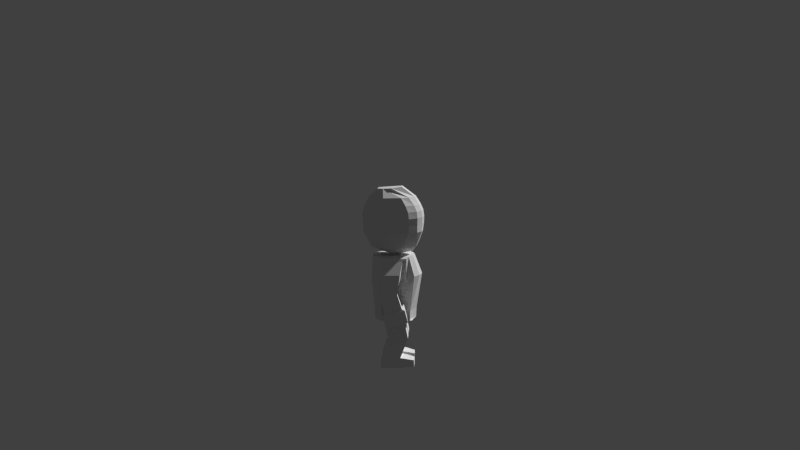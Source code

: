 # Source: Mii.blend  (saved by Blender 2.76.0; exported with 4.5.12 LTS)
import bpy
from mathutils import Matrix  # noqa: F401  (used for matrix-valued properties, if any)

bpy.ops.wm.read_factory_settings(use_empty=True)
scene = bpy.context.scene
scene.name = 'Scene'

# ---- collections
col_collection_1 = bpy.data.collections.new('Collection 1'); scene.collection.children.link(col_collection_1)

# ---- materials (node trees are filled in below, after node groups)
mat_material = bpy.data.materials.new('Material')
mat_material.alpha_threshold = 0.0
mat_material.use_transparent_shadow = False
mat_material.roughness = 0.5
mat_material.line_color = (0.0, 0.0, 0.0, 1.0)

# ---- material node trees

# ---- world
world_world = bpy.data.worlds.new('World'); scene.world = world_world
world_world.color = (0.05088, 0.05088, 0.05088)
world_world.use_sun_shadow = False
world_world.sun_shadow_jitter_overblur = 0.0
world_world.cycles.sampling_method = 'MANUAL'
world_world.cycles.sample_map_resolution = 256

# ---- cameras
cam_camera = bpy.data.cameras.new('Camera')
cam_camera.clip_end = 100.0
cam_camera.lens = 35.0
cam_camera.sensor_width = 32.0
cam_camera.sensor_height = 18.0
cam_camera.ortho_scale = 7.314
cam_camera.dof.focus_distance = 0.0
cam_camera.dof.aperture_fstop = 128.0

# ---- meshes
me_cube = bpy.data.meshes.new('Cube')
me_cube.from_pydata([(0.6414, -0.9, -1.0), (-0.6741, -0.9, -1.0), (0.6998, -0.9, 1.0), (-0.6741, -0.9, 1.0), (0.01178, -0.3, 1.0), (-0.3, -0.3, 1.0), (0.01178, -0.3, 1.1), (-0.3, -0.3, 1.1), (0.143, -0.6369, 1.1), (-0.3631, -0.5762, 1.096), (-0.3775, -0.9265, 1.249), (0.3854, -0.9265, 1.249), (-0.5027, -1.081, 1.438), (0.5302, -1.081, 1.438), (-0.6948, -1.308, 1.747), (0.7394, -1.308, 1.747), (-0.7173, -1.359, 2.19), (0.7618, -1.359, 2.19), (-0.6853, -1.327, 2.391), (0.7298, -1.327, 2.391), (-0.5737, -1.284, 2.581), (0.6348, -1.284, 2.581), (-0.3728, -1.129, 2.82), (0.4477, -1.129, 2.82), (0.4829, -0.5392, 3.079), (0.7566, -0.2862, 3.067), (1.0, -5.96e-08, -1.0), (1.0, -5.364e-07, 1.0), (-0.9257, 1.788e-07, 1.0), (0.3, -2.98e-07, 1.0), (-0.3, -8.941e-08, 1.0), (0.3, -2.98e-07, 1.1), (-0.3, -8.941e-08, 1.1), (0.4745, -5.96e-07, 1.1), (-0.844, 1.192e-07, 1.1), (-1.033, -2.842e-14, 1.249), (1.098, -7.153e-07, 1.249), (-1.168, 1.192e-07, 1.438), (1.253, -7.153e-07, 1.438), (-1.331, -0.0003243, 1.747), (1.473, -0.0003251, 1.747), (-1.398, 1.192e-07, 2.19), (1.5, -7.153e-07, 2.307), (-1.36, 1.192e-07, 2.391), (1.462, -8.345e-07, 2.391), (-1.24, 1.192e-07, 2.581), (1.358, -7.153e-07, 2.581), (-1.025, -2.842e-14, 2.82), (-0.4176, -2.842e-14, 3.119), (0.7186, -5.96e-07, 3.104), (0.6337, -0.9893, 0.1816), (-0.9181, -0.9852, 0.3884), (1.113, -3.413e-07, 0.1816), (-1.26, 2.276e-07, 0.3884), (0.5673, -1.132, 0.9591), (-0.5597, -1.132, 0.9591), (0.5673, -1.132, 0.2226), (-0.5597, -1.132, 0.2226), (0.3982, -1.238, 0.8779), (-0.3907, -1.238, 0.8779), (0.3982, -1.009, 0.234), (-0.3907, -1.009, 0.234), (0.5107, -1.768, 0.5215), (-0.2782, -1.768, 0.5215), (0.5107, -1.147, 0.2429), (-0.2782, -1.147, 0.2429), (0.6063, -2.099, -0.1456), (-0.1634, -2.058, -0.03328), (0.64, -1.379, -0.1581), (-0.1297, -1.338, -0.04577), (0.4034, -2.04, -0.6205), (-0.3258, -1.292, -0.4889), (0.4342, -1.32, -0.6325), (-0.3566, -2.012, -0.4769), (-0.422, -1.198, -0.4294), (0.5659, -1.235, -0.616), (-0.495, -2.106, -0.5112), (0.4929, -2.143, -0.6978), (-0.5512, -1.152, -0.8028), (0.4367, -1.188, -0.9894), (-0.6242, -2.06, -0.8845), (0.3637, -2.096, -1.071), (0.5968, -0.8859, -1.0), (-0.7741, -0.8893, -1.0), (-0.9509, 2.98e-07, -1.0), (0.4885, -0.8979, -1.035), (-0.4289, -0.8979, -1.035), (0.4885, -0.06278, -1.035), (-0.4289, -0.06278, -1.035), (0.3395, -1.009, -1.56), (-0.5779, -1.009, -1.56), (0.3395, -0.1286, -1.56), (-0.5779, -0.1286, -1.56), (0.706, -0.9981, -2.249), (-0.2108, -1.04, -2.169), (0.6774, -0.1187, -2.249), (-0.2393, -0.1606, -2.169), (0.706, -0.9981, -2.488), (-0.2108, -1.04, -2.488), (0.6774, -0.1187, -2.488), (-0.2393, -0.1606, -2.488), (-0.8363, -0.914, -2.262), (-0.8572, -0.2716, -2.262), (-0.8363, -0.914, -2.475), (-0.8572, -0.2716, -2.475), (-0.4584, -1.019, -2.458), (-0.4584, -1.019, -2.197), (-0.4849, -0.2037, -2.197), (-0.4849, -0.2037, -2.458), (-0.7911, -0.09178, 1.1), (-0.9698, -0.2529, 1.249), (-1.095, -0.3848, 1.438), (-1.287, -0.5071, 1.747), (-1.31, -0.5476, 2.19), (-1.278, -0.5304, 2.391), (-1.166, -0.5069, 2.581), (-0.3866, -0.3768, 3.123), (-0.584, -0.328, 1.1), (-0.7626, -0.6038, 1.249), (-0.8879, -0.7452, 1.438), (-1.08, -0.9583, 1.747), (-1.102, -1.003, 2.19), (-1.07, -0.9797, 2.391), (-0.9589, -0.9475, 2.581), (-0.7175, -0.88, 2.82), (0.09283, -0.6515, 3.093), (-0.3978, 2.879e-08, 1.1), (1.0, -1.325e-07, -0.6941), (-0.9808, 2.798e-07, -0.6941), (0.6414, -0.9, -0.6941), (-0.7039, -0.9, -0.6941), (0.95, -0.45, -1.0), (1.027, -0.45, 1.0), (0.3, -0.15, 1.0), (0.3, -0.15, 1.1), (0.5312, -0.04715, 1.1), (0.9213, -0.3103, 1.249), (1.066, -0.4403, 1.438), (1.275, -0.64, 1.747), (1.298, -0.6796, 2.19), (1.266, -0.6636, 2.391), (1.171, -0.6418, 2.581), (0.9835, -0.521, 2.82), (-0.8021, -0.45, -1.0), (-0.841, -0.45, 1.0), (-0.3, -0.15, 1.0), (-0.3, -0.15, 1.1), (0.9444, -0.5393, 0.1816), (-1.153, -0.5352, 0.3884), (0.9277, -0.443, -1.0), (-0.8521, -0.4446, -1.0), (0.4885, -0.4803, -1.035), (-0.4289, -0.4803, -1.035), (0.3395, -0.5686, -1.56), (-0.5779, -0.5686, -1.56), (0.6917, -0.5584, -2.249), (-0.2251, -0.6003, -2.169), (0.6917, -0.5584, -2.488), (-0.2251, -0.6003, -2.488), (-0.8468, -0.5928, -2.262), (-0.8468, -0.5928, -2.475), (-0.4717, -0.6115, -2.458), (-0.4717, -0.6115, -2.197), (0.95, -0.45, -0.6941), (-0.8319, -0.45, -0.6941), (1.157, -7.153e-07, 2.82), (-0.9651, -0.4175, 2.82), (-0.7037, -1.329, 1.97), (0.7483, -1.329, 1.97), (-1.382, -0.0001952, 1.97), (1.484, -0.000196, 1.97), (-1.296, -0.5232, 1.97), (-1.089, -0.9762, 1.97), (1.284, -0.6557, 1.97), (0.6414, 0.9, -1.0), (-0.6741, 0.9, -1.0), (0.6998, 0.9, 1.0), (-0.6741, 0.9, 1.0), (0.01178, 0.3, 1.0), (-0.3, 0.3, 1.0), (0.01178, 0.3, 1.1), (-0.3, 0.3, 1.1), (0.143, 0.6369, 1.1), (-0.3631, 0.5762, 1.096), (-0.3775, 0.9265, 1.249), (0.3854, 0.9265, 1.249), (-0.5027, 1.081, 1.438), (0.5302, 1.081, 1.438), (-0.6948, 1.308, 1.747), (0.7394, 1.308, 1.747), (-0.7173, 1.359, 2.19), (0.7618, 1.359, 2.19), (-0.6853, 1.327, 2.391), (0.7298, 1.327, 2.391), (-0.5737, 1.284, 2.581), (0.6348, 1.284, 2.581), (-0.3728, 1.129, 2.82), (0.4477, 1.129, 2.82), (0.4829, 0.5392, 3.079), (0.7566, 0.2862, 3.067), (1.0, 5.96e-08, -1.0), (1.0, 5.364e-07, 1.0), (-0.9257, -1.788e-07, 1.0), (0.3, 2.98e-07, 1.0), (-0.3, 8.941e-08, 1.0), (0.3, 2.98e-07, 1.1), (-0.3, 8.941e-08, 1.1), (0.4745, 5.96e-07, 1.1), (-0.844, -1.192e-07, 1.1), (-1.033, 2.842e-14, 1.249), (1.098, 7.153e-07, 1.249), (-1.168, -1.192e-07, 1.438), (1.253, 7.153e-07, 1.438), (-1.331, 0.0003243, 1.747), (1.473, 0.0003251, 1.747), (-1.398, -1.192e-07, 2.19), (1.5, 7.153e-07, 2.307), (-1.36, -1.192e-07, 2.391), (1.462, 8.345e-07, 2.391), (-1.24, -1.192e-07, 2.581), (1.358, 7.153e-07, 2.581), (-1.025, 2.842e-14, 2.82), (-0.4176, 2.842e-14, 3.119), (0.7186, 5.96e-07, 3.104), (0.6337, 0.9893, 0.1816), (-0.9181, 0.9852, 0.3884), (1.113, 3.413e-07, 0.1816), (-1.26, -2.276e-07, 0.3884), (0.5673, 1.132, 0.9591), (-0.5597, 1.132, 0.9591), (0.5673, 1.132, 0.2226), (-0.5597, 1.132, 0.2226), (0.3982, 1.238, 0.8779), (-0.3907, 1.238, 0.8779), (0.3982, 1.009, 0.234), (-0.3907, 1.009, 0.234), (0.5107, 1.768, 0.5215), (-0.2782, 1.768, 0.5215), (0.5107, 1.147, 0.2429), (-0.2782, 1.147, 0.2429), (0.6063, 2.099, -0.1456), (-0.1634, 2.058, -0.03328), (0.64, 1.379, -0.1581), (-0.1297, 1.338, -0.04577), (0.4034, 2.04, -0.6205), (-0.3258, 1.292, -0.4889), (0.4342, 1.32, -0.6325), (-0.3566, 2.012, -0.4769), (-0.422, 1.198, -0.4294), (0.5659, 1.235, -0.616), (-0.495, 2.106, -0.5112), (0.4929, 2.143, -0.6978), (-0.5512, 1.152, -0.8028), (0.4367, 1.188, -0.9894), (-0.6242, 2.06, -0.8845), (0.3637, 2.096, -1.071), (0.5968, 0.8859, -1.0), (-0.7741, 0.8893, -1.0), (-0.9509, -2.98e-07, -1.0), (0.4885, 0.8979, -1.035), (-0.4289, 0.8979, -1.035), (0.4885, 0.06278, -1.035), (-0.4289, 0.06278, -1.035), (0.3395, 1.009, -1.56), (-0.5779, 1.009, -1.56), (0.3395, 0.1286, -1.56), (-0.5779, 0.1286, -1.56), (0.706, 0.9981, -2.249), (-0.2108, 1.04, -2.169), (0.6774, 0.1187, -2.249), (-0.2393, 0.1606, -2.169), (0.706, 0.9981, -2.488), (-0.2108, 1.04, -2.488), (0.6774, 0.1187, -2.488), (-0.2393, 0.1606, -2.488), (-0.8363, 0.914, -2.262), (-0.8572, 0.2716, -2.262), (-0.8363, 0.914, -2.475), (-0.8572, 0.2716, -2.475), (-0.4584, 1.019, -2.458), (-0.4584, 1.019, -2.197), (-0.4849, 0.2037, -2.197), (-0.4849, 0.2037, -2.458), (-0.7911, 0.09178, 1.1), (-0.9698, 0.2529, 1.249), (-1.095, 0.3848, 1.438), (-1.287, 0.5071, 1.747), (-1.31, 0.5476, 2.19), (-1.278, 0.5304, 2.391), (-1.166, 0.5069, 2.581), (-0.3866, 0.3768, 3.123), (-0.584, 0.328, 1.1), (-0.7626, 0.6038, 1.249), (-0.8879, 0.7452, 1.438), (-1.08, 0.9583, 1.747), (-1.102, 1.003, 2.19), (-1.07, 0.9797, 2.391), (-0.9589, 0.9475, 2.581), (-0.7175, 0.88, 2.82), (0.09283, 0.6515, 3.093), (-0.3978, -2.879e-08, 1.1), (1.0, 1.325e-07, -0.6941), (-0.9808, -2.798e-07, -0.6941), (0.6414, 0.9, -0.6941), (-0.7039, 0.9, -0.6941), (0.95, 0.45, -1.0), (1.027, 0.45, 1.0), (0.3, 0.15, 1.0), (0.3, 0.15, 1.1), (0.5312, 0.04715, 1.1), (0.9213, 0.3103, 1.249), (1.066, 0.4403, 1.438), (1.275, 0.64, 1.747), (1.298, 0.6796, 2.19), (1.266, 0.6636, 2.391), (1.171, 0.6418, 2.581), (0.9835, 0.521, 2.82), (-0.8021, 0.45, -1.0), (-0.841, 0.45, 1.0), (-0.3, 0.15, 1.0), (-0.3, 0.15, 1.1), (0.9444, 0.5393, 0.1816), (-1.153, 0.5352, 0.3884), (0.9277, 0.443, -1.0), (-0.8521, 0.4446, -1.0), (0.4885, 0.4803, -1.035), (-0.4289, 0.4803, -1.035), (0.3395, 0.5686, -1.56), (-0.5779, 0.5686, -1.56), (0.6917, 0.5584, -2.249), (-0.2251, 0.6003, -2.169), (0.6917, 0.5584, -2.488), (-0.2251, 0.6003, -2.488), (-0.8468, 0.5928, -2.262), (-0.8468, 0.5928, -2.475), (-0.4717, 0.6115, -2.458), (-0.4717, 0.6115, -2.197), (0.95, 0.45, -0.6941), (-0.8319, 0.45, -0.6941), (1.157, 7.153e-07, 2.82), (-0.9651, 0.4175, 2.82), (-0.7037, 1.329, 1.97), (0.7483, 1.329, 1.97), (-1.382, 0.0001952, 1.97), (1.484, 0.000196, 1.97), (-1.296, 0.5232, 1.97), (-1.089, 0.9762, 1.97), (1.284, 0.6557, 1.97)], [], [(144, 3, 5, 145), (147, 132, 2, 50), (51, 50, 56, 57), (145, 5, 7, 146), (3, 2, 4, 5), (32, 146, 7, 9), (5, 4, 6, 7), (7, 6, 8, 9), (117, 9, 10, 118), (9, 8, 11, 10), (118, 10, 12, 119), (10, 11, 13, 12), (119, 12, 14, 120), (12, 13, 15, 14), (172, 167, 16, 121), (167, 168, 17, 16), (121, 16, 18, 122), (16, 17, 19, 18), (122, 18, 20, 123), (18, 19, 21, 20), (123, 20, 22, 124), (20, 21, 23, 22), (124, 22, 24, 125), (22, 23, 25, 24), (148, 144, 28, 53), (132, 27, 29, 133), (133, 29, 31, 134), (134, 31, 33, 135), (135, 33, 36, 136), (136, 36, 38, 137), (137, 38, 40, 138), (173, 170, 42, 139), (139, 42, 44, 140), (140, 44, 46, 141), (23, 142, 165, 49, 25), (163, 147, 50, 129), (129, 50, 51, 130), (164, 148, 53, 128), (57, 56, 60, 61), (2, 3, 55, 54), (3, 51, 57, 55), (50, 2, 54, 56), (61, 60, 64, 65), (54, 55, 59, 58), (55, 57, 61, 59), (56, 54, 58, 60), (65, 64, 68, 69), (58, 59, 63, 62), (59, 61, 65, 63), (60, 58, 62, 64), (62, 63, 67, 66), (63, 65, 69, 67), (64, 62, 66, 68), (71, 72, 75, 74), (74, 75, 79, 78), (73, 71, 74, 76), (81, 80, 78, 79), (76, 74, 78, 80), (75, 77, 81, 79), (77, 76, 80, 81), (0, 1, 83, 82), (131, 0, 82, 149), (88, 87, 91, 92), (150, 84, 88, 152), (82, 83, 86, 85), (149, 82, 85, 151), (92, 91, 95, 96), (152, 88, 92, 154), (85, 86, 90, 89), (151, 85, 89, 153), (96, 95, 99, 100), (154, 92, 96, 156), (89, 90, 94, 93), (153, 89, 93, 155), (157, 97, 98, 158), (105, 106, 101, 103), (93, 94, 98, 97), (155, 93, 97, 157), (159, 102, 104, 160), (107, 108, 104, 102), (161, 105, 103, 160), (162, 107, 102, 159), (98, 94, 106, 105), (96, 100, 108, 107), (158, 98, 105, 161), (156, 96, 107, 162), (126, 32, 9, 117), (34, 109, 110, 35), (35, 110, 111, 37), (37, 111, 112, 39), (169, 171, 113, 41), (41, 113, 114, 43), (43, 114, 115, 45), (109, 117, 118, 110), (110, 118, 119, 111), (111, 119, 120, 112), (171, 172, 121, 113), (113, 121, 122, 114), (114, 122, 123, 115), (166, 124, 125, 116), (34, 126, 117, 109), (131, 163, 129, 0), (0, 129, 130, 1), (25, 49, 48, 116, 125, 24), (1, 143, 150, 83), (28, 144, 145, 30), (52, 27, 132, 147), (30, 145, 146, 32), (51, 3, 144, 148), (2, 132, 133, 4), (4, 133, 134, 6), (6, 134, 135, 8), (8, 135, 136, 11), (11, 136, 137, 13), (13, 137, 138, 15), (168, 173, 139, 17), (17, 139, 140, 19), (19, 140, 141, 21), (21, 141, 142, 23), (127, 52, 147, 163), (130, 51, 148, 164), (83, 150, 152, 86), (86, 152, 154, 90), (87, 151, 153, 91), (90, 154, 156, 94), (91, 153, 155, 95), (99, 157, 158, 100), (95, 155, 157, 99), (101, 159, 160, 103), (108, 161, 160, 104), (106, 162, 159, 101), (100, 158, 161, 108), (94, 156, 162, 106), (26, 127, 163, 131), (1, 130, 164, 143), (143, 84, 150), (141, 46, 165, 142), (69, 68, 72, 71), (66, 67, 73, 70), (67, 69, 71, 73), (68, 66, 70, 72), (72, 70, 77, 75), (70, 73, 76, 77), (84, 26, 87, 88), (45, 115, 166, 47), (47, 166, 116, 48), (115, 123, 124, 166), (143, 164, 128, 84), (26, 131, 149), (26, 149, 151, 87), (120, 14, 167, 172), (14, 15, 168, 167), (138, 40, 170, 173), (39, 112, 171, 169), (112, 120, 172, 171), (15, 138, 173, 168), (318, 319, 179, 177), (321, 224, 176, 306), (225, 231, 230, 224), (319, 320, 181, 179), (177, 179, 178, 176), (206, 183, 181, 320), (179, 181, 180, 178), (181, 183, 182, 180), (291, 292, 184, 183), (183, 184, 185, 182), (292, 293, 186, 184), (184, 186, 187, 185), (293, 294, 188, 186), (186, 188, 189, 187), (346, 295, 190, 341), (341, 190, 191, 342), (295, 296, 192, 190), (190, 192, 193, 191), (296, 297, 194, 192), (192, 194, 195, 193), (297, 298, 196, 194), (194, 196, 197, 195), (298, 299, 198, 196), (196, 198, 199, 197), (322, 227, 202, 318), (306, 307, 203, 201), (307, 308, 205, 203), (308, 309, 207, 205), (309, 310, 210, 207), (310, 311, 212, 210), (311, 312, 214, 212), (347, 313, 216, 344), (313, 314, 218, 216), (314, 315, 220, 218), (197, 199, 223, 339, 316), (337, 303, 224, 321), (303, 304, 225, 224), (338, 302, 227, 322), (231, 235, 234, 230), (176, 228, 229, 177), (177, 229, 231, 225), (224, 230, 228, 176), (235, 239, 238, 234), (228, 232, 233, 229), (229, 233, 235, 231), (230, 234, 232, 228), (239, 243, 242, 238), (232, 236, 237, 233), (233, 237, 239, 235), (234, 238, 236, 232), (236, 240, 241, 237), (237, 241, 243, 239), (238, 242, 240, 236), (245, 248, 249, 246), (248, 252, 253, 249), (247, 250, 248, 245), (255, 253, 252, 254), (250, 254, 252, 248), (249, 253, 255, 251), (251, 255, 254, 250), (174, 256, 257, 175), (305, 323, 256, 174), (262, 266, 265, 261), (324, 326, 262, 258), (256, 259, 260, 257), (323, 325, 259, 256), (266, 270, 269, 265), (326, 328, 266, 262), (259, 263, 264, 260), (325, 327, 263, 259), (270, 274, 273, 269), (328, 330, 270, 266), (263, 267, 268, 264), (327, 329, 267, 263), (331, 332, 272, 271), (279, 277, 275, 280), (267, 271, 272, 268), (329, 331, 271, 267), (333, 334, 278, 276), (281, 276, 278, 282), (335, 334, 277, 279), (336, 333, 276, 281), (272, 279, 280, 268), (270, 281, 282, 274), (332, 335, 279, 272), (330, 336, 281, 270), (300, 291, 183, 206), (208, 209, 284, 283), (209, 211, 285, 284), (211, 213, 286, 285), (343, 215, 287, 345), (215, 217, 288, 287), (217, 219, 289, 288), (283, 284, 292, 291), (284, 285, 293, 292), (285, 286, 294, 293), (345, 287, 295, 346), (287, 288, 296, 295), (288, 289, 297, 296), (340, 290, 299, 298), (208, 283, 291, 300), (305, 174, 303, 337), (174, 175, 304, 303), (199, 198, 299, 290, 222, 223), (175, 257, 324, 317), (202, 204, 319, 318), (226, 321, 306, 201), (204, 206, 320, 319), (225, 322, 318, 177), (176, 178, 307, 306), (178, 180, 308, 307), (180, 182, 309, 308), (182, 185, 310, 309), (185, 187, 311, 310), (187, 189, 312, 311), (342, 191, 313, 347), (191, 193, 314, 313), (193, 195, 315, 314), (195, 197, 316, 315), (301, 337, 321, 226), (304, 338, 322, 225), (257, 260, 326, 324), (260, 264, 328, 326), (261, 265, 327, 325), (264, 268, 330, 328), (265, 269, 329, 327), (273, 274, 332, 331), (269, 273, 331, 329), (275, 277, 334, 333), (282, 278, 334, 335), (280, 275, 333, 336), (274, 282, 335, 332), (268, 280, 336, 330), (200, 305, 337, 301), (175, 317, 338, 304), (317, 324, 258), (315, 316, 339, 220), (243, 245, 246, 242), (240, 244, 247, 241), (241, 247, 245, 243), (242, 246, 244, 240), (246, 249, 251, 244), (244, 251, 250, 247), (258, 262, 261, 200), (219, 221, 340, 289), (221, 222, 290, 340), (289, 340, 298, 297), (317, 258, 302, 338), (200, 323, 305), (200, 261, 325, 323), (294, 346, 341, 188), (188, 341, 342, 189), (312, 347, 344, 214), (213, 343, 345, 286), (286, 345, 346, 294), (189, 342, 347, 312)])
_uv = me_cube.uv_layers.new(name='UVMap')
_uv.uv.foreach_set('vector', [0.3171, 0.3006, 0.3194, 0.3148, 0.3179, 0.2944, 0.3173, 0.2905, 0.3442, 0.2929, 0.3212, 0.2982, 0.323, 0.3092, 0.3461, 0.3042, 0.3492, 0.3085, 0.3461, 0.3042, 0.3459, 0.3084, 0.3475, 0.3113, 0.5564, 0.6474, 0.5566, 0.6438, 0.5574, 0.655, 0.5571, 0.6585, 0.3194, 0.3148, 0.323, 0.3092, 0.3192, 0.2941, 0.3179, 0.2944, 0.7507, 0.5221, 0.7542, 0.5238, 0.7576, 0.5254, 0.769, 0.5442, 0.5566, 0.6438, 0.5957, 0.642, 0.5968, 0.6533, 0.5574, 0.655, 0.7576, 0.5254, 0.7674, 0.5176, 0.7969, 0.5198, 0.769, 0.5442, 0.9121, 0.8145, 0.9133, 0.8148, 0.9123, 0.855, 0.9102, 0.8095, 0.7702, 0.1993, 0.7805, 0.2353, 0.7778, 0.2454, 0.765, 0.198, 0.9102, 0.8095, 0.9123, 0.855, 0.9126, 0.856, 0.9107, 0.8564, 0.765, 0.198, 0.7778, 0.2454, 0.7716, 0.2494, 0.7533, 0.2005, 0.9107, 0.8564, 0.9126, 0.856, 0.9308, 0.8572, 0.9259, 0.8582, 0.7533, 0.2005, 0.7716, 0.2494, 0.7543, 0.2555, 0.7378, 0.1942, 0.9255, 0.8762, 0.9305, 0.8763, 0.9303, 0.8999, 0.9252, 0.8998, 0.7339, 0.1949, 0.7487, 0.257, 0.7431, 0.2584, 0.7301, 0.1956, 0.9252, 0.8998, 0.9303, 0.8999, 0.9293, 0.9085, 0.9244, 0.9084, 0.7301, 0.1956, 0.7431, 0.2584, 0.7336, 0.2592, 0.7076, 0.2053, 0.7315, 0.2558, 0.7378, 0.2656, 0.7295, 0.2687, 0.7229, 0.2599, 0.7378, 0.2656, 0.7398, 0.2594, 0.7328, 0.263, 0.7295, 0.2687, 0.7229, 0.2599, 0.7295, 0.2687, 0.7237, 0.2694, 0.7171, 0.2615, 0.7295, 0.2687, 0.7328, 0.263, 0.7268, 0.2652, 0.7237, 0.2694, 0.7171, 0.2615, 0.7237, 0.2694, 0.7125, 0.2581, 0.7103, 0.2611, 0.7237, 0.2694, 0.7268, 0.2652, 0.7115, 0.2529, 0.7125, 0.2581, 0.3467, 0.2938, 0.3171, 0.3006, 0.3148, 0.2863, 0.3442, 0.279, 0.3212, 0.2982, 0.3194, 0.2871, 0.318, 0.2869, 0.3186, 0.2905, 0.5947, 0.6457, 0.5937, 0.6494, 0.5948, 0.6604, 0.5958, 0.6569, 0.764, 0.516, 0.7606, 0.5144, 0.7726, 0.5051, 0.7847, 0.5124, 0.7751, 0.212, 0.7675, 0.1993, 0.7626, 0.2034, 0.7695, 0.217, 0.7695, 0.217, 0.7626, 0.2034, 0.757, 0.2076, 0.7639, 0.2215, 0.7639, 0.2215, 0.757, 0.2076, 0.745, 0.2161, 0.7518, 0.2305, 0.7496, 0.2322, 0.7428, 0.2176, 0.7407, 0.219, 0.7474, 0.2338, 0.7474, 0.2338, 0.7407, 0.219, 0.7271, 0.2277, 0.7334, 0.2426, 0.7334, 0.2426, 0.7271, 0.2277, 0.721, 0.2313, 0.7271, 0.2461, 0.7268, 0.2652, 0.7218, 0.2484, 0.7159, 0.2338, 0.7062, 0.2384, 0.7115, 0.2529, 0.3703, 0.2868, 0.3442, 0.2929, 0.3461, 0.3042, 0.3724, 0.2986, 0.3724, 0.2986, 0.3461, 0.3042, 0.3492, 0.3085, 0.3838, 0.3013, 0.3811, 0.2859, 0.3467, 0.2938, 0.3442, 0.279, 0.3784, 0.2705, 0.3475, 0.3113, 0.3459, 0.3084, 0.346, 0.3101, 0.3471, 0.3123, 0.323, 0.3092, 0.3194, 0.3148, 0.3223, 0.3166, 0.324, 0.313, 0.3194, 0.3148, 0.3492, 0.3085, 0.3475, 0.3113, 0.3223, 0.3166, 0.3461, 0.3042, 0.323, 0.3092, 0.324, 0.313, 0.3459, 0.3084, 0.3471, 0.3123, 0.346, 0.3101, 0.3463, 0.3136, 0.3474, 0.3161, 0.324, 0.313, 0.3223, 0.3166, 0.3264, 0.3228, 0.3273, 0.3197, 0.3223, 0.3166, 0.3475, 0.3113, 0.3471, 0.3123, 0.3264, 0.3228, 0.3459, 0.3084, 0.324, 0.313, 0.3273, 0.3197, 0.346, 0.3101, 0.3474, 0.3161, 0.3463, 0.3136, 0.3604, 0.3185, 0.3631, 0.3216, 0.3273, 0.3197, 0.3264, 0.3228, 0.3406, 0.3348, 0.3402, 0.3305, 0.3264, 0.3228, 0.3471, 0.3123, 0.3474, 0.3161, 0.3406, 0.3348, 0.346, 0.3101, 0.3273, 0.3197, 0.3402, 0.3305, 0.3463, 0.3136, 0.3402, 0.3305, 0.3406, 0.3348, 0.3618, 0.3416, 0.3592, 0.3365, 0.3406, 0.3348, 0.3474, 0.3161, 0.3631, 0.3216, 0.3618, 0.3416, 0.3463, 0.3136, 0.3402, 0.3305, 0.3592, 0.3365, 0.3604, 0.3185, 0.3796, 0.3225, 0.3765, 0.319, 0.3749, 0.3161, 0.3787, 0.3204, 0.3787, 0.3204, 0.3749, 0.3161, 0.3882, 0.3162, 0.394, 0.3206, 0.3782, 0.343, 0.3796, 0.3225, 0.3787, 0.3204, 0.3808, 0.3471, 0.39, 0.34, 0.3961, 0.3479, 0.394, 0.3206, 0.3882, 0.3162, 0.3808, 0.3471, 0.3787, 0.3204, 0.394, 0.3206, 0.3961, 0.3479, 0.3749, 0.3161, 0.3767, 0.3395, 0.39, 0.34, 0.3882, 0.3162, 0.3767, 0.3395, 0.3808, 0.3471, 0.3961, 0.3479, 0.39, 0.34, 0.1703, 0.9342, 0.1723, 0.9327, 0.1723, 0.9327, 0.1703, 0.9342, 0.1638, 0.9342, 0.1703, 0.9342, 0.1703, 0.9342, 0.1638, 0.9342, 0.1585, 0.932, 0.1588, 0.933, 0.1587, 0.9195, 0.1584, 0.9169, 0.1643, 0.9326, 0.1563, 0.9326, 0.1585, 0.932, 0.1652, 0.9321, 0.1703, 0.9342, 0.1723, 0.9327, 0.1719, 0.9321, 0.1708, 0.9331, 0.1638, 0.9342, 0.1703, 0.9342, 0.1708, 0.9331, 0.1648, 0.933, 0.1584, 0.9169, 0.1587, 0.9195, 0.1581, 0.9105, 0.1584, 0.9092, 0.1652, 0.9321, 0.1585, 0.932, 0.1584, 0.9169, 0.1652, 0.917, 0.1708, 0.9331, 0.1719, 0.9321, 0.172, 0.9172, 0.1709, 0.9197, 0.1648, 0.933, 0.1708, 0.9331, 0.1709, 0.9197, 0.1648, 0.9196, 0.1584, 0.9092, 0.1581, 0.9105, 0.1581, 0.9044, 0.1583, 0.9, 0.1652, 0.917, 0.1584, 0.9169, 0.1584, 0.9092, 0.1651, 0.9094, 0.1709, 0.9197, 0.172, 0.9172, 0.1719, 0.9096, 0.1702, 0.9109, 0.1648, 0.9196, 0.1709, 0.9197, 0.1702, 0.9109, 0.1641, 0.9107, 0.1641, 0.9046, 0.1702, 0.9049, 0.1719, 0.9006, 0.1651, 0.9003, 0.1724, 0.8993, 0.1724, 0.9087, 0.1714, 0.9044, 0.1714, 0.897, 0.1702, 0.9109, 0.1719, 0.9096, 0.1719, 0.9006, 0.1702, 0.9049, 0.1641, 0.9107, 0.1702, 0.9109, 0.1702, 0.9049, 0.1641, 0.9046, 0.1653, 0.9042, 0.1593, 0.9039, 0.1592, 0.8964, 0.1653, 0.8967, 0.1585, 0.9082, 0.1584, 0.8987, 0.1592, 0.8964, 0.1593, 0.9039, 0.1654, 0.899, 0.1724, 0.8993, 0.1714, 0.897, 0.1653, 0.8967, 0.1654, 0.9084, 0.1585, 0.9082, 0.1593, 0.9039, 0.1653, 0.9042, 0.1719, 0.9006, 0.1719, 0.9096, 0.1724, 0.9087, 0.1724, 0.8993, 0.1584, 0.9092, 0.1583, 0.9, 0.1584, 0.8987, 0.1585, 0.9082, 0.1651, 0.9003, 0.1719, 0.9006, 0.1724, 0.8993, 0.1654, 0.899, 0.1651, 0.9094, 0.1584, 0.9092, 0.1585, 0.9082, 0.1654, 0.9084, 0.7432, 0.5279, 0.7507, 0.5221, 0.769, 0.5442, 0.7605, 0.541, 0.59, 0.7669, 0.598, 0.7707, 0.6012, 0.7771, 0.5898, 0.7796, 0.8885, 0.8056, 0.9055, 0.8068, 0.9023, 0.844, 0.8892, 0.8536, 0.8892, 0.8536, 0.9023, 0.844, 0.9015, 0.8559, 0.8892, 0.8553, 0.8889, 0.8778, 0.9077, 0.8779, 0.9074, 0.9015, 0.8899, 0.9028, 0.8899, 0.9028, 0.9074, 0.9015, 0.9067, 0.9101, 0.8899, 0.9117, 0.713, 0.2197, 0.7264, 0.2469, 0.7176, 0.2518, 0.7047, 0.2266, 0.598, 0.7707, 0.6046, 0.7719, 0.6063, 0.7786, 0.6012, 0.7771, 0.9055, 0.8068, 0.9102, 0.8095, 0.9107, 0.8564, 0.9023, 0.844, 0.9023, 0.844, 0.9107, 0.8564, 0.9259, 0.8582, 0.9015, 0.8559, 0.9077, 0.8779, 0.9255, 0.8762, 0.9252, 0.8998, 0.9074, 0.9015, 0.9074, 0.9015, 0.9252, 0.8998, 0.9244, 0.9084, 0.9067, 0.9101, 0.7264, 0.2469, 0.7315, 0.2558, 0.7229, 0.2599, 0.7176, 0.2518, 0.7119, 0.2542, 0.7171, 0.2615, 0.7103, 0.2611, 0.702, 0.2549, 0.7373, 0.5325, 0.7432, 0.5279, 0.7605, 0.541, 0.7541, 0.5387, 0.1638, 0.9342, 0.1638, 0.9415, 0.1703, 0.9415, 0.1703, 0.9342, 0.1703, 0.9342, 0.1703, 0.9415, 0.1724, 0.9416, 0.1723, 0.9327, 0.7115, 0.2529, 0.7062, 0.2384, 0.6935, 0.2388, 0.702, 0.2549, 0.7103, 0.2611, 0.7125, 0.2581, 0.1723, 0.9327, 0.1643, 0.9326, 0.1643, 0.9326, 0.1723, 0.9327, 0.3148, 0.2863, 0.3171, 0.3006, 0.3173, 0.2905, 0.3167, 0.2867, 0.3423, 0.2815, 0.3194, 0.2871, 0.3212, 0.2982, 0.3442, 0.2929, 0.5561, 0.651, 0.5564, 0.6474, 0.5571, 0.6585, 0.5568, 0.662, 0.3492, 0.3085, 0.3194, 0.3148, 0.3171, 0.3006, 0.3467, 0.2938, 0.323, 0.3092, 0.3212, 0.2982, 0.3186, 0.2905, 0.3192, 0.2941, 0.5957, 0.642, 0.5947, 0.6457, 0.5958, 0.6569, 0.5968, 0.6533, 0.7674, 0.5176, 0.764, 0.516, 0.7847, 0.5124, 0.7969, 0.5198, 0.7839, 0.2258, 0.7751, 0.212, 0.7695, 0.217, 0.7785, 0.2307, 0.7785, 0.2307, 0.7695, 0.217, 0.7639, 0.2215, 0.7726, 0.236, 0.7726, 0.236, 0.7639, 0.2215, 0.7518, 0.2305, 0.7595, 0.2462, 0.7572, 0.2481, 0.7496, 0.2322, 0.7474, 0.2338, 0.755, 0.25, 0.755, 0.25, 0.7474, 0.2338, 0.7334, 0.2426, 0.7398, 0.2594, 0.7398, 0.2594, 0.7334, 0.2426, 0.7271, 0.2461, 0.7328, 0.263, 0.7328, 0.263, 0.7271, 0.2461, 0.7218, 0.2484, 0.7268, 0.2652, 0.3683, 0.2751, 0.3423, 0.2815, 0.3442, 0.2929, 0.3703, 0.2868, 0.3838, 0.3013, 0.3492, 0.3085, 0.3467, 0.2938, 0.3811, 0.2859, 0.1723, 0.9327, 0.1643, 0.9326, 0.1652, 0.9321, 0.1719, 0.9321, 0.1719, 0.9321, 0.1652, 0.9321, 0.1652, 0.917, 0.172, 0.9172, 0.1588, 0.933, 0.1648, 0.933, 0.1648, 0.9196, 0.1587, 0.9195, 0.172, 0.9172, 0.1652, 0.917, 0.1651, 0.9094, 0.1719, 0.9096, 0.1587, 0.9195, 0.1648, 0.9196, 0.1641, 0.9107, 0.1581, 0.9105, 0.1581, 0.9044, 0.1641, 0.9046, 0.1651, 0.9003, 0.1583, 0.9, 0.1581, 0.9105, 0.1641, 0.9107, 0.1641, 0.9046, 0.1581, 0.9044, 0.1714, 0.9044, 0.1653, 0.9042, 0.1653, 0.8967, 0.1714, 0.897, 0.1584, 0.8987, 0.1654, 0.899, 0.1653, 0.8967, 0.1592, 0.8964, 0.1724, 0.9087, 0.1654, 0.9084, 0.1653, 0.9042, 0.1714, 0.9044, 0.1583, 0.9, 0.1651, 0.9003, 0.1654, 0.899, 0.1584, 0.8987, 0.1719, 0.9096, 0.1651, 0.9094, 0.1654, 0.9084, 0.1724, 0.9087, 0.1572, 0.9342, 0.1573, 0.9415, 0.1638, 0.9415, 0.1638, 0.9342, 0.1723, 0.9327, 0.1724, 0.9416, 0.1643, 0.9416, 0.1643, 0.9326, 0.1643, 0.9326, 0.1563, 0.9326, 0.1643, 0.9326, 0.7271, 0.2461, 0.721, 0.2313, 0.7159, 0.2338, 0.7218, 0.2484, 0.3631, 0.3216, 0.3604, 0.3185, 0.3765, 0.319, 0.3796, 0.3225, 0.3592, 0.3365, 0.3618, 0.3416, 0.3782, 0.343, 0.3753, 0.3374, 0.3618, 0.3416, 0.3631, 0.3216, 0.3796, 0.3225, 0.3782, 0.343, 0.3604, 0.3185, 0.3592, 0.3365, 0.3753, 0.3374, 0.3765, 0.319, 0.3765, 0.319, 0.3753, 0.3374, 0.3767, 0.3395, 0.3749, 0.3161, 0.3753, 0.3374, 0.3782, 0.343, 0.3808, 0.3471, 0.3767, 0.3395, 0.1563, 0.9326, 0.1572, 0.9342, 0.1588, 0.933, 0.1585, 0.932, 0.7047, 0.2266, 0.7176, 0.2518, 0.7119, 0.2542, 0.7, 0.2314, 0.7, 0.2314, 0.7119, 0.2542, 0.702, 0.2549, 0.6935, 0.2388, 0.7176, 0.2518, 0.7229, 0.2599, 0.7171, 0.2615, 0.7119, 0.2542, 0.1643, 0.9326, 0.1643, 0.9416, 0.1563, 0.9416, 0.1563, 0.9326, 0.1572, 0.9342, 0.1638, 0.9342, 0.1638, 0.9342, 0.1572, 0.9342, 0.1638, 0.9342, 0.1648, 0.933, 0.1588, 0.933, 0.9257, 0.8583, 0.9306, 0.8584, 0.9305, 0.8763, 0.9255, 0.8762, 0.7378, 0.1942, 0.7543, 0.2555, 0.7487, 0.257, 0.7339, 0.1949, 0.7518, 0.2305, 0.745, 0.2161, 0.7428, 0.2176, 0.7496, 0.2322, 0.8895, 0.8576, 0.9075, 0.8569, 0.9077, 0.8779, 0.8889, 0.8778, 0.9075, 0.8569, 0.9257, 0.8583, 0.9255, 0.8762, 0.9077, 0.8779, 0.7595, 0.2462, 0.7518, 0.2305, 0.7496, 0.2322, 0.7572, 0.2481, 0.3171, 0.3006, 0.3173, 0.2905, 0.3179, 0.2944, 0.3194, 0.3148, 0.3442, 0.2929, 0.3461, 0.3042, 0.323, 0.3092, 0.3212, 0.2982, 0.3492, 0.3085, 0.3475, 0.3113, 0.3459, 0.3084, 0.3461, 0.3042, 0.5564, 0.6474, 0.5571, 0.6585, 0.5574, 0.655, 0.5566, 0.6438, 0.3194, 0.3148, 0.3179, 0.2944, 0.3192, 0.2941, 0.323, 0.3092, 0.7507, 0.5221, 0.769, 0.5442, 0.7576, 0.5254, 0.7542, 0.5238, 0.5566, 0.6438, 0.5574, 0.655, 0.5968, 0.6533, 0.5957, 0.642, 0.7576, 0.5254, 0.769, 0.5442, 0.7969, 0.5198, 0.7674, 0.5176, 0.9121, 0.8145, 0.9102, 0.8095, 0.9123, 0.855, 0.9133, 0.8148, 0.7702, 0.1993, 0.765, 0.198, 0.7778, 0.2454, 0.7805, 0.2353, 0.9102, 0.8095, 0.9107, 0.8564, 0.9126, 0.856, 0.9123, 0.855, 0.765, 0.198, 0.7533, 0.2005, 0.7716, 0.2494, 0.7778, 0.2454, 0.9107, 0.8564, 0.9259, 0.8582, 0.9308, 0.8572, 0.9126, 0.856, 0.7533, 0.2005, 0.7378, 0.1942, 0.7543, 0.2555, 0.7716, 0.2494, 0.9255, 0.8762, 0.9252, 0.8998, 0.9303, 0.8999, 0.9305, 0.8763, 0.7339, 0.1949, 0.7301, 0.1956, 0.7431, 0.2584, 0.7487, 0.257, 0.9252, 0.8998, 0.9244, 0.9084, 0.9293, 0.9085, 0.9303, 0.8999, 0.7301, 0.1956, 0.7076, 0.2053, 0.7336, 0.2592, 0.7431, 0.2584, 0.7315, 0.2558, 0.7229, 0.2599, 0.7295, 0.2687, 0.7378, 0.2656, 0.7378, 0.2656, 0.7295, 0.2687, 0.7328, 0.263, 0.7398, 0.2594, 0.7229, 0.2599, 0.7171, 0.2615, 0.7237, 0.2694, 0.7295, 0.2687, 0.7295, 0.2687, 0.7237, 0.2694, 0.7268, 0.2652, 0.7328, 0.263, 0.7171, 0.2615, 0.7103, 0.2611, 0.7125, 0.2581, 0.7237, 0.2694, 0.7237, 0.2694, 0.7125, 0.2581, 0.7115, 0.2529, 0.7268, 0.2652, 0.3467, 0.2938, 0.3442, 0.279, 0.3148, 0.2863, 0.3171, 0.3006, 0.3212, 0.2982, 0.3186, 0.2905, 0.318, 0.2869, 0.3194, 0.2871, 0.5947, 0.6457, 0.5958, 0.6569, 0.5948, 0.6604, 0.5937, 0.6494, 0.764, 0.516, 0.7847, 0.5124, 0.7726, 0.5051, 0.7606, 0.5144, 0.7751, 0.212, 0.7695, 0.217, 0.7626, 0.2034, 0.7675, 0.1993, 0.7695, 0.217, 0.7639, 0.2215, 0.757, 0.2076, 0.7626, 0.2034, 0.7639, 0.2215, 0.7518, 0.2305, 0.745, 0.2161, 0.757, 0.2076, 0.7496, 0.2322, 0.7474, 0.2338, 0.7407, 0.219, 0.7428, 0.2176, 0.7474, 0.2338, 0.7334, 0.2426, 0.7271, 0.2277, 0.7407, 0.219, 0.7334, 0.2426, 0.7271, 0.2461, 0.721, 0.2313, 0.7271, 0.2277, 0.7268, 0.2652, 0.7115, 0.2529, 0.7062, 0.2384, 0.7159, 0.2338, 0.7218, 0.2484, 0.3703, 0.2868, 0.3724, 0.2986, 0.3461, 0.3042, 0.3442, 0.2929, 0.3724, 0.2986, 0.3838, 0.3013, 0.3492, 0.3085, 0.3461, 0.3042, 0.3811, 0.2859, 0.3784, 0.2705, 0.3442, 0.279, 0.3467, 0.2938, 0.3475, 0.3113, 0.3471, 0.3123, 0.346, 0.3101, 0.3459, 0.3084, 0.323, 0.3092, 0.324, 0.313, 0.3223, 0.3166, 0.3194, 0.3148, 0.3194, 0.3148, 0.3223, 0.3166, 0.3475, 0.3113, 0.3492, 0.3085, 0.3461, 0.3042, 0.3459, 0.3084, 0.324, 0.313, 0.323, 0.3092, 0.3471, 0.3123, 0.3474, 0.3161, 0.3463, 0.3136, 0.346, 0.3101, 0.324, 0.313, 0.3273, 0.3197, 0.3264, 0.3228, 0.3223, 0.3166, 0.3223, 0.3166, 0.3264, 0.3228, 0.3471, 0.3123, 0.3475, 0.3113, 0.3459, 0.3084, 0.346, 0.3101, 0.3273, 0.3197, 0.324, 0.313, 0.3474, 0.3161, 0.3631, 0.3216, 0.3604, 0.3185, 0.3463, 0.3136, 0.3273, 0.3197, 0.3402, 0.3305, 0.3406, 0.3348, 0.3264, 0.3228, 0.3264, 0.3228, 0.3406, 0.3348, 0.3474, 0.3161, 0.3471, 0.3123, 0.346, 0.3101, 0.3463, 0.3136, 0.3402, 0.3305, 0.3273, 0.3197, 0.3402, 0.3305, 0.3592, 0.3365, 0.3618, 0.3416, 0.3406, 0.3348, 0.3406, 0.3348, 0.3618, 0.3416, 0.3631, 0.3216, 0.3474, 0.3161, 0.3463, 0.3136, 0.3604, 0.3185, 0.3592, 0.3365, 0.3402, 0.3305, 0.3796, 0.3225, 0.3787, 0.3204, 0.3749, 0.3161, 0.3765, 0.319, 0.3787, 0.3204, 0.394, 0.3206, 0.3882, 0.3162, 0.3749, 0.3161, 0.3782, 0.343, 0.3808, 0.3471, 0.3787, 0.3204, 0.3796, 0.3225, 0.39, 0.34, 0.3882, 0.3162, 0.394, 0.3206, 0.3961, 0.3479, 0.3808, 0.3471, 0.3961, 0.3479, 0.394, 0.3206, 0.3787, 0.3204, 0.3749, 0.3161, 0.3882, 0.3162, 0.39, 0.34, 0.3767, 0.3395, 0.3767, 0.3395, 0.39, 0.34, 0.3961, 0.3479, 0.3808, 0.3471, 0.1703, 0.9342, 0.1703, 0.9342, 0.1723, 0.9327, 0.1723, 0.9327, 0.1638, 0.9342, 0.1638, 0.9342, 0.1703, 0.9342, 0.1703, 0.9342, 0.1585, 0.932, 0.1584, 0.9169, 0.1587, 0.9195, 0.1588, 0.933, 0.1643, 0.9326, 0.1652, 0.9321, 0.1585, 0.932, 0.1563, 0.9326, 0.1703, 0.9342, 0.1708, 0.9331, 0.1719, 0.9321, 0.1723, 0.9327, 0.1638, 0.9342, 0.1648, 0.933, 0.1708, 0.9331, 0.1703, 0.9342, 0.1584, 0.9169, 0.1584, 0.9092, 0.1581, 0.9105, 0.1587, 0.9195, 0.1652, 0.9321, 0.1652, 0.917, 0.1584, 0.9169, 0.1585, 0.932, 0.1708, 0.9331, 0.1709, 0.9197, 0.172, 0.9172, 0.1719, 0.9321, 0.1648, 0.933, 0.1648, 0.9196, 0.1709, 0.9197, 0.1708, 0.9331, 0.1584, 0.9092, 0.1583, 0.9, 0.1581, 0.9044, 0.1581, 0.9105, 0.1652, 0.917, 0.1651, 0.9094, 0.1584, 0.9092, 0.1584, 0.9169, 0.1709, 0.9197, 0.1702, 0.9109, 0.1719, 0.9096, 0.172, 0.9172, 0.1648, 0.9196, 0.1641, 0.9107, 0.1702, 0.9109, 0.1709, 0.9197, 0.1641, 0.9046, 0.1651, 0.9003, 0.1719, 0.9006, 0.1702, 0.9049, 0.1724, 0.8993, 0.1714, 0.897, 0.1714, 0.9044, 0.1724, 0.9087, 0.1702, 0.9109, 0.1702, 0.9049, 0.1719, 0.9006, 0.1719, 0.9096, 0.1641, 0.9107, 0.1641, 0.9046, 0.1702, 0.9049, 0.1702, 0.9109, 0.1653, 0.9042, 0.1653, 0.8967, 0.1592, 0.8964, 0.1593, 0.9039, 0.1585, 0.9082, 0.1593, 0.9039, 0.1592, 0.8964, 0.1584, 0.8987, 0.1654, 0.899, 0.1653, 0.8967, 0.1714, 0.897, 0.1724, 0.8993, 0.1654, 0.9084, 0.1653, 0.9042, 0.1593, 0.9039, 0.1585, 0.9082, 0.1719, 0.9006, 0.1724, 0.8993, 0.1724, 0.9087, 0.1719, 0.9096, 0.1584, 0.9092, 0.1585, 0.9082, 0.1584, 0.8987, 0.1583, 0.9, 0.1651, 0.9003, 0.1654, 0.899, 0.1724, 0.8993, 0.1719, 0.9006, 0.1651, 0.9094, 0.1654, 0.9084, 0.1585, 0.9082, 0.1584, 0.9092, 0.7432, 0.5279, 0.7605, 0.541, 0.769, 0.5442, 0.7507, 0.5221, 0.59, 0.7669, 0.5898, 0.7796, 0.6012, 0.7771, 0.598, 0.7707, 0.8885, 0.8056, 0.8892, 0.8536, 0.9023, 0.844, 0.9055, 0.8068, 0.8892, 0.8536, 0.8892, 0.8553, 0.9015, 0.8559, 0.9023, 0.844, 0.8889, 0.8778, 0.8899, 0.9028, 0.9074, 0.9015, 0.9077, 0.8779, 0.8899, 0.9028, 0.8899, 0.9117, 0.9067, 0.9101, 0.9074, 0.9015, 0.713, 0.2197, 0.7047, 0.2266, 0.7176, 0.2518, 0.7264, 0.2469, 0.598, 0.7707, 0.6012, 0.7771, 0.6063, 0.7786, 0.6046, 0.7719, 0.9055, 0.8068, 0.9023, 0.844, 0.9107, 0.8564, 0.9102, 0.8095, 0.9023, 0.844, 0.9015, 0.8559, 0.9259, 0.8582, 0.9107, 0.8564, 0.9077, 0.8779, 0.9074, 0.9015, 0.9252, 0.8998, 0.9255, 0.8762, 0.9074, 0.9015, 0.9067, 0.9101, 0.9244, 0.9084, 0.9252, 0.8998, 0.7264, 0.2469, 0.7176, 0.2518, 0.7229, 0.2599, 0.7315, 0.2558, 0.7119, 0.2542, 0.702, 0.2549, 0.7103, 0.2611, 0.7171, 0.2615, 0.7373, 0.5325, 0.7541, 0.5387, 0.7605, 0.541, 0.7432, 0.5279, 0.1638, 0.9342, 0.1703, 0.9342, 0.1703, 0.9415, 0.1638, 0.9415, 0.1703, 0.9342, 0.1723, 0.9327, 0.1724, 0.9416, 0.1703, 0.9415, 0.7115, 0.2529, 0.7125, 0.2581, 0.7103, 0.2611, 0.702, 0.2549, 0.6935, 0.2388, 0.7062, 0.2384, 0.1723, 0.9327, 0.1723, 0.9327, 0.1643, 0.9326, 0.1643, 0.9326, 0.3148, 0.2863, 0.3167, 0.2867, 0.3173, 0.2905, 0.3171, 0.3006, 0.3423, 0.2815, 0.3442, 0.2929, 0.3212, 0.2982, 0.3194, 0.2871, 0.5561, 0.651, 0.5568, 0.662, 0.5571, 0.6585, 0.5564, 0.6474, 0.3492, 0.3085, 0.3467, 0.2938, 0.3171, 0.3006, 0.3194, 0.3148, 0.323, 0.3092, 0.3192, 0.2941, 0.3186, 0.2905, 0.3212, 0.2982, 0.5957, 0.642, 0.5968, 0.6533, 0.5958, 0.6569, 0.5947, 0.6457, 0.7674, 0.5176, 0.7969, 0.5198, 0.7847, 0.5124, 0.764, 0.516, 0.7839, 0.2258, 0.7785, 0.2307, 0.7695, 0.217, 0.7751, 0.212, 0.7785, 0.2307, 0.7726, 0.236, 0.7639, 0.2215, 0.7695, 0.217, 0.7726, 0.236, 0.7595, 0.2462, 0.7518, 0.2305, 0.7639, 0.2215, 0.7572, 0.2481, 0.755, 0.25, 0.7474, 0.2338, 0.7496, 0.2322, 0.755, 0.25, 0.7398, 0.2594, 0.7334, 0.2426, 0.7474, 0.2338, 0.7398, 0.2594, 0.7328, 0.263, 0.7271, 0.2461, 0.7334, 0.2426, 0.7328, 0.263, 0.7268, 0.2652, 0.7218, 0.2484, 0.7271, 0.2461, 0.3683, 0.2751, 0.3703, 0.2868, 0.3442, 0.2929, 0.3423, 0.2815, 0.3838, 0.3013, 0.3811, 0.2859, 0.3467, 0.2938, 0.3492, 0.3085, 0.1723, 0.9327, 0.1719, 0.9321, 0.1652, 0.9321, 0.1643, 0.9326, 0.1719, 0.9321, 0.172, 0.9172, 0.1652, 0.917, 0.1652, 0.9321, 0.1588, 0.933, 0.1587, 0.9195, 0.1648, 0.9196, 0.1648, 0.933, 0.172, 0.9172, 0.1719, 0.9096, 0.1651, 0.9094, 0.1652, 0.917, 0.1587, 0.9195, 0.1581, 0.9105, 0.1641, 0.9107, 0.1648, 0.9196, 0.1581, 0.9044, 0.1583, 0.9, 0.1651, 0.9003, 0.1641, 0.9046, 0.1581, 0.9105, 0.1581, 0.9044, 0.1641, 0.9046, 0.1641, 0.9107, 0.1714, 0.9044, 0.1714, 0.897, 0.1653, 0.8967, 0.1653, 0.9042, 0.1584, 0.8987, 0.1592, 0.8964, 0.1653, 0.8967, 0.1654, 0.899, 0.1724, 0.9087, 0.1714, 0.9044, 0.1653, 0.9042, 0.1654, 0.9084, 0.1583, 0.9, 0.1584, 0.8987, 0.1654, 0.899, 0.1651, 0.9003, 0.1719, 0.9096, 0.1724, 0.9087, 0.1654, 0.9084, 0.1651, 0.9094, 0.1572, 0.9342, 0.1638, 0.9342, 0.1638, 0.9415, 0.1573, 0.9415, 0.1723, 0.9327, 0.1643, 0.9326, 0.1643, 0.9416, 0.1724, 0.9416, 0.1643, 0.9326, 0.1643, 0.9326, 0.1563, 0.9326, 0.7271, 0.2461, 0.7218, 0.2484, 0.7159, 0.2338, 0.721, 0.2313, 0.3631, 0.3216, 0.3796, 0.3225, 0.3765, 0.319, 0.3604, 0.3185, 0.3592, 0.3365, 0.3753, 0.3374, 0.3782, 0.343, 0.3618, 0.3416, 0.3618, 0.3416, 0.3782, 0.343, 0.3796, 0.3225, 0.3631, 0.3216, 0.3604, 0.3185, 0.3765, 0.319, 0.3753, 0.3374, 0.3592, 0.3365, 0.3765, 0.319, 0.3749, 0.3161, 0.3767, 0.3395, 0.3753, 0.3374, 0.3753, 0.3374, 0.3767, 0.3395, 0.3808, 0.3471, 0.3782, 0.343, 0.1563, 0.9326, 0.1585, 0.932, 0.1588, 0.933, 0.1572, 0.9342, 0.7047, 0.2266, 0.7, 0.2314, 0.7119, 0.2542, 0.7176, 0.2518, 0.7, 0.2314, 0.6935, 0.2388, 0.702, 0.2549, 0.7119, 0.2542, 0.7176, 0.2518, 0.7119, 0.2542, 0.7171, 0.2615, 0.7229, 0.2599, 0.1643, 0.9326, 0.1563, 0.9326, 0.1563, 0.9416, 0.1643, 0.9416, 0.1572, 0.9342, 0.1638, 0.9342, 0.1638, 0.9342, 0.1572, 0.9342, 0.1588, 0.933, 0.1648, 0.933, 0.1638, 0.9342, 0.9257, 0.8583, 0.9255, 0.8762, 0.9305, 0.8763, 0.9306, 0.8584, 0.7378, 0.1942, 0.7339, 0.1949, 0.7487, 0.257, 0.7543, 0.2555, 0.7518, 0.2305, 0.7496, 0.2322, 0.7428, 0.2176, 0.745, 0.2161, 0.8895, 0.8576, 0.8889, 0.8778, 0.9077, 0.8779, 0.9075, 0.8569, 0.9075, 0.8569, 0.9077, 0.8779, 0.9255, 0.8762, 0.9257, 0.8583, 0.7595, 0.2462, 0.7572, 0.2481, 0.7496, 0.2322, 0.7518, 0.2305])
me_cube.materials.append(mat_material)
me_cube.use_remesh_preserve_volume = False
me_cube.use_remesh_preserve_attributes = False
me_cube.use_mirror_vertex_groups = False
me_cube.update()
arm_armature_003 = bpy.data.armatures.new('Armature.003')  # bones are not reproduced
arm_armature_001 = bpy.data.armatures.new('Armature.001')  # bones are not reproduced
arm_armature = bpy.data.armatures.new('Armature')  # bones are not reproduced

# ---- objects
ob_armature_002 = bpy.data.objects.new('Armature.002', arm_armature_003)
ob_cube = bpy.data.objects.new('Cube', me_cube)
ob_armature_001 = bpy.data.objects.new('Armature.001', arm_armature_001)
ob_armature = bpy.data.objects.new('Armature', arm_armature)
ob_camera = bpy.data.objects.new('Camera', cam_camera)

# ---- transforms, parenting, visibility, modifiers, constraints
ob_armature_002.location = (0.0, 0.0, 0.3008)
ob_armature_002.rotation_euler = (0.0, -0.0, 1.571)
ob_armature_002.lineart.crease_threshold = 0.0
ob_cube.parent = ob_armature_002
ob_cube.matrix_parent_inverse = Matrix(((1.0, 0.0, 0.0, 0.0), (0.0, 1.0, 0.0, 0.0), (0.0, 0.0, 1.0, -0.3008), (0.0, 0.0, 0.0, 1.0)))
ob_cube.location = (0.0, 0.0, 0.3008)
ob_cube.scale = (0.2, 0.2, 0.3)
ob_cube.lock_rotations_4d = False
ob_cube.empty_display_type = 'ARROWS'
ob_cube.lineart.crease_threshold = 0.0
_vg = ob_cube.vertex_groups.new(name='Bone')
for _i, _w in zip([2, 3, 27, 28, 29, 30, 50, 51, 52, 53, 56, 57, 60, 61, 65, 127, 128, 129, 130, 131, 132, 143, 144, 147, 148, 163, 164, 177, 201, 202, 203, 204, 224, 225, 226, 227, 230, 231, 234, 235, 239, 301, 302, 303, 304, 305, 306, 317, 318, 321, 322, 337, 338], [0.005201, 0.02638, 0.1319, 0.1412, 0.01003, 0.008336, 0.4974, 0.5082, 0.605, 0.582, 0.1792, 0.2529, 0.1331, 0.1691, 0.02091, 0.1251, 0.1126, 0.0767, 0.07656, 0.01414, 0.1043, 0.0002133, 0.1097, 0.6239, 0.6013, 0.101, 0.09033, 0.02638, 0.1153, 0.1412, 0.001063, 0.00827, 0.4965, 0.5081, 0.6013, 0.5819, 0.1785, 0.2527, 0.1325, 0.1689, 0.02073, 0.1244, 0.1126, 0.07648, 0.07652, 0.01381, 0.07782, 0.0002122, 0.1097, 0.6207, 0.6013, 0.1004, 0.09031]): _vg.add([_i], _w, 'REPLACE')
_vg = ob_cube.vertex_groups.new(name='Bone.001')
for _i, _w in zip([2, 6, 7, 8, 27, 28, 29, 30, 31, 32, 33, 36, 52, 53, 126, 132, 133, 134, 135, 136, 144, 145, 146, 147, 148, 176, 180, 181, 182, 201, 202, 203, 204, 205, 206, 207, 210, 226, 227, 300, 306, 307, 308, 309, 310, 318, 319, 320, 321, 322], [0.02835, 0.009946, 0.002719, 0.000884, 0.3166, 0.2454, 0.4304, 0.2022, 0.2035, 0.06319, 0.1021, 0.03524, 0.05064, 0.03149, 0.04107, 0.1618, 0.4203, 0.1534, 0.09202, 0.02889, 0.09135, 0.07181, 0.04865, 0.01048, 0.0001508, 0.01477, 0.009052, 0.002465, 0.0001452, 0.2909, 0.2454, 0.4234, 0.2021, 0.2003, 0.06313, 0.1005, 0.03394, 0.03995, 0.03144, 0.04096, 0.1207, 0.4143, 0.1511, 0.09064, 0.0277, 0.09132, 0.0717, 0.04847, 0.000423, 8.183e-05]): _vg.add([_i], _w, 'REPLACE')
_vg = ob_cube.vertex_groups.new(name='Bone.002')
for _i, _w in zip([7, 29, 31, 32, 33, 36, 126, 133, 134, 135, 146, 181, 203, 205, 206, 207, 210, 300, 307, 308, 309, 320], [0.001227, 0.05668, 0.1538, 0.04156, 0.06437, 0.0004594, 0.01629, 0.005355, 0.04678, 0.03366, 0.06179, 0.001208, 0.05633, 0.1536, 0.04155, 0.06429, 0.0003913, 0.01628, 0.004765, 0.04655, 0.03352, 0.06178]): _vg.add([_i], _w, 'REPLACE')
_vg = ob_cube.vertex_groups.new(name='Bone.003')
for _i, _w in zip([4, 5, 6, 7, 8, 9, 10, 11, 12, 13, 27, 28, 29, 30, 31, 32, 33, 34, 35, 36, 37, 38, 109, 110, 111, 117, 118, 119, 126, 133, 134, 135, 136, 137, 144, 145, 146, 178, 179, 180, 181, 182, 183, 184, 185, 186, 187, 201, 202, 203, 204, 205, 206, 207, 208, 209, 210, 211, 212, 283, 284, 285, 291, 292, 293, 300, 307, 308, 309, 310, 311, 318, 319, 320], [0.03726, 0.08861, 0.41, 0.3151, 0.1845, 0.1772, 0.07782, 0.08265, 0.03022, 0.03305, 0.0146, 0.03057, 0.1095, 0.157, 0.1939, 0.3453, 0.1324, 0.1318, 0.07408, 0.06464, 0.03748, 0.0281, 0.1203, 0.0735, 0.03208, 0.1467, 0.07406, 0.02855, 0.2563, 0.116, 0.3435, 0.164, 0.07242, 0.02693, 0.00989, 0.1149, 0.2977, 0.03707, 0.08852, 0.4099, 0.3151, 0.1845, 0.1771, 0.0778, 0.08261, 0.03019, 0.03299, 0.006721, 0.03051, 0.1085, 0.1569, 0.1934, 0.3452, 0.1321, 0.1318, 0.07407, 0.06454, 0.03746, 0.02798, 0.1203, 0.07348, 0.03207, 0.1466, 0.07404, 0.02853, 0.2563, 0.1151, 0.3431, 0.1638, 0.07232, 0.02682, 0.009829, 0.1147, 0.2976]): _vg.add([_i], _w, 'REPLACE')
_vg = ob_cube.vertex_groups.new(name='Bone.004')
for _i, _w in zip([5, 6, 7, 8, 9, 10, 11, 12, 13, 14, 15, 16, 17, 18, 19, 20, 21, 22, 23, 24, 25, 27, 28, 29, 30, 31, 32, 33, 34, 35, 36, 37, 38, 39, 40, 41, 42, 43, 44, 45, 46, 47, 48, 49, 109, 110, 111, 112, 113, 114, 115, 116, 117, 118, 119, 120, 121, 122, 123, 124, 125, 126, 133, 134, 135, 136, 137, 138, 139, 140, 141, 142, 145, 146, 165, 166, 167, 168, 169, 170, 171, 172, 173, 179, 180, 181, 182, 183, 184, 185, 186, 187, 188, 189, 190, 191, 192, 193, 194, 195, 196, 197, 198, 199, 201, 202, 203, 204, 205, 206, 207, 208, 209, 210, 211, 212, 213, 214, 215, 216, 217, 218, 219, 220, 221, 222, 223, 283, 284, 285, 286, 287, 288, 289, 290, 291, 292, 293, 294, 295, 296, 297, 298, 299, 300, 307, 308, 309, 310, 311, 312, 313, 314, 315, 316, 319, 320, 339, 340, 341, 342, 343, 344, 345, 346, 347], [0.06234, 0.1639, 0.238, 0.6043, 0.5784, 0.8177, 0.8181, 0.9066, 0.9062, 0.9521, 0.9521, 0.9813, 0.9811, 0.9875, 0.9873, 0.9916, 0.9916, 0.9952, 0.995, 0.9974, 0.9971, 0.01095, 0.003336, 0.1134, 0.1019, 0.2544, 0.2191, 0.5902, 0.6985, 0.8298, 0.8145, 0.8993, 0.8916, 0.9431, 0.9371, 0.9762, 0.9747, 0.9837, 0.9807, 0.9892, 0.9864, 0.9939, 0.9985, 0.9972, 0.7235, 0.8306, 0.9053, 0.9492, 0.9792, 0.9858, 0.9906, 0.998, 0.6601, 0.8282, 0.9089, 0.9527, 0.9806, 0.9868, 0.9911, 0.9951, 0.9975, 0.4186, 0.08757, 0.2284, 0.5853, 0.8126, 0.9005, 0.9472, 0.9783, 0.9848, 0.9897, 0.9933, 0.07771, 0.2025, 0.9921, 0.9948, 0.971, 0.9709, 0.9642, 0.9603, 0.9684, 0.9706, 0.967, 0.06228, 0.1638, 0.238, 0.6043, 0.5783, 0.8177, 0.8181, 0.9066, 0.9061, 0.9521, 0.9521, 0.9813, 0.9811, 0.9875, 0.9873, 0.9916, 0.9915, 0.9951, 0.9949, 0.9973, 0.9971, 0.004358, 0.00329, 0.1125, 0.1019, 0.254, 0.219, 0.5899, 0.6985, 0.8298, 0.8144, 0.8993, 0.8915, 0.9431, 0.9371, 0.9762, 0.9746, 0.9837, 0.9807, 0.9892, 0.9863, 0.9939, 0.9985, 0.997, 0.7234, 0.8306, 0.9053, 0.9492, 0.9792, 0.9858, 0.9906, 0.9979, 0.6601, 0.8281, 0.9089, 0.9527, 0.9806, 0.9867, 0.9911, 0.995, 0.9975, 0.4186, 0.08681, 0.2281, 0.5851, 0.8126, 0.9005, 0.9471, 0.9782, 0.9847, 0.9897, 0.9932, 0.07762, 0.2025, 0.992, 0.9948, 0.971, 0.9709, 0.9642, 0.9603, 0.9684, 0.9706, 0.967]): _vg.add([_i], _w, 'REPLACE')
_vg = ob_cube.vertex_groups.new(name='Bone.005')
for _i, _w in zip([2, 3, 4, 5, 6, 7, 8, 9, 10, 11, 27, 28, 29, 30, 31, 32, 33, 34, 35, 51, 52, 53, 54, 55, 109, 110, 117, 118, 126, 132, 133, 134, 135, 136, 144, 145, 146, 147, 148], [0.1034, 0.1211, 0.4428, 0.3729, 0.1838, 0.1827, 0.08227, 0.1002, 0.03339, 0.02151, 0.2416, 0.2729, 0.1223, 0.2393, 0.08525, 0.1525, 0.04836, 0.06183, 0.02116, 0.002836, 0.05266, 0.06654, 0.0119, 0.001629, 0.05787, 0.02165, 0.0734, 0.0249, 0.115, 0.3706, 0.1493, 0.1024, 0.05233, 0.0001854, 0.4055, 0.3415, 0.1817, 0.04279, 0.06092]): _vg.add([_i], _w, 'REPLACE')
_vg = ob_cube.vertex_groups.new(name='Bone.006')
for _i, _w in zip([2, 3, 4, 5, 6, 7, 8, 9, 10, 11, 27, 28, 29, 30, 31, 32, 33, 34, 35, 51, 52, 53, 54, 55, 57, 58, 59, 61, 109, 110, 117, 118, 126, 132, 133, 134, 135, 144, 145, 146, 147, 148], [0.547, 0.6014, 0.4591, 0.4135, 0.1914, 0.1945, 0.08557, 0.1067, 0.03828, 0.024, 0.13, 0.1771, 0.1054, 0.2245, 0.08023, 0.1514, 0.04484, 0.06261, 0.0226, 0.05421, 0.008494, 0.05091, 0.1763, 0.4208, 0.05817, 0.05933, 0.1216, 0.01796, 0.05905, 0.02344, 0.07573, 0.02768, 0.1148, 0.1885, 0.148, 0.1027, 0.05168, 0.24, 0.3344, 0.1844, 0.002818, 0.05145]): _vg.add([_i], _w, 'REPLACE')
_vg = ob_cube.vertex_groups.new(name='Bone.007')
for _i, _w in zip([2, 3, 27, 28, 50, 51, 52, 53, 54, 55, 56, 57, 58, 59, 60, 61, 62, 63, 64, 65, 66, 67, 68, 69, 70, 71, 73, 129, 130, 132, 133, 144, 147, 148], [0.2543, 0.1829, 0.06802, 0.05379, 0.3305, 0.2827, 0.07943, 0.08053, 0.7628, 0.5186, 0.731, 0.6061, 0.9026, 0.8388, 0.7946, 0.7394, 0.9401, 0.9342, 0.9161, 0.9332, 0.458, 0.1752, 0.1495, 0.7794, 0.02925, 0.0671, 0.001233, 0.03207, 0.02475, 0.09493, 0.003337, 0.07282, 0.1177, 0.116]): _vg.add([_i], _w, 'REPLACE')
_vg = ob_cube.vertex_groups.new(name='Bone.008')
for _i, _w in zip([62, 63, 64, 66, 67, 68, 69, 70, 71, 72, 73, 74, 75, 76, 77, 78, 79, 80, 81], [0.03605, 0.03678, 0.05741, 0.5349, 0.8103, 0.8362, 0.2008, 0.78, 0.7559, 0.7895, 0.7995, 0.2761, 0.3238, 0.2735, 0.2942, 0.06007, 0.1083, 0.07186, 0.1112]): _vg.add([_i], _w, 'REPLACE')
_vg = ob_cube.vertex_groups.new(name='Bone.015')
for _i, _w in zip([70, 71, 72, 73, 74, 75, 76, 77, 78, 79, 80, 81], [0.1803, 0.1766, 0.1909, 0.1748, 0.7004, 0.6673, 0.7168, 0.6916, 0.9357, 0.8881, 0.9252, 0.8837]): _vg.add([_i], _w, 'REPLACE')
_vg = ob_cube.vertex_groups.new(name='Bone.016')
for _i, _w in zip([176, 177, 178, 179, 180, 181, 182, 183, 184, 185, 201, 202, 203, 204, 205, 206, 207, 208, 209, 225, 226, 227, 228, 229, 283, 284, 291, 292, 300, 306, 307, 308, 309, 318, 319, 320, 321, 322], [0.08789, 0.1211, 0.4419, 0.3728, 0.1828, 0.1825, 0.08145, 0.09995, 0.03303, 0.02048, 0.1827, 0.2729, 0.1064, 0.2393, 0.07798, 0.1525, 0.04119, 0.06178, 0.02107, 0.002472, 0.0294, 0.06651, 0.00294, 0.001231, 0.05781, 0.02155, 0.0733, 0.02473, 0.115, 0.2766, 0.1357, 0.0973, 0.04837, 0.4055, 0.3416, 0.1816, 0.01975, 0.06085]): _vg.add([_i], _w, 'REPLACE')
_vg = ob_cube.vertex_groups.new(name='Bone.017')
for _i, _w in zip([176, 177, 178, 179, 180, 181, 182, 183, 184, 185, 201, 202, 203, 204, 205, 206, 207, 208, 209, 210, 224, 225, 226, 227, 228, 229, 230, 231, 232, 233, 235, 283, 284, 291, 292, 300, 306, 307, 308, 309, 310, 318, 319, 320, 321, 322], [0.5811, 0.6014, 0.4613, 0.4139, 0.1936, 0.1951, 0.08742, 0.1073, 0.03914, 0.0263, 0.2589, 0.1772, 0.1403, 0.2248, 0.09618, 0.1517, 0.05528, 0.0628, 0.02289, 0.002901, 0.01112, 0.05462, 0.05763, 0.05104, 0.1862, 0.4213, 0.002558, 0.05867, 0.06241, 0.1223, 0.01916, 0.05926, 0.02377, 0.07604, 0.02813, 0.115, 0.3945, 0.1777, 0.114, 0.05859, 0.005723, 0.2401, 0.3347, 0.1848, 0.05163, 0.05162]): _vg.add([_i], _w, 'REPLACE')
_vg = ob_cube.vertex_groups.new(name='Bone.018')
for _i, _w in zip([176, 177, 201, 202, 224, 225, 226, 227, 228, 229, 230, 231, 232, 233, 234, 235, 236, 237, 238, 239, 240, 241, 242, 243, 244, 245, 247, 303, 304, 306, 318, 321, 322], [0.2503, 0.1829, 0.05295, 0.05378, 0.33, 0.2827, 0.07618, 0.08053, 0.7616, 0.5185, 0.7311, 0.6062, 0.9021, 0.8385, 0.7949, 0.7396, 0.94, 0.934, 0.9163, 0.9333, 0.4578, 0.1756, 0.149, 0.7798, 0.02941, 0.06694, 0.001426, 0.03178, 0.02472, 0.07084, 0.07281, 0.1149, 0.116]): _vg.add([_i], _w, 'REPLACE')
_vg = ob_cube.vertex_groups.new(name='Bone.019')
for _i, _w in zip([236, 237, 238, 240, 241, 242, 243, 244, 245, 246, 247, 248, 249, 250, 251, 252, 253, 254, 255], [0.03625, 0.03698, 0.05733, 0.5351, 0.8098, 0.8367, 0.2004, 0.7796, 0.7564, 0.7899, 0.799, 0.2757, 0.3236, 0.2739, 0.2944, 0.05973, 0.1082, 0.07215, 0.1115]): _vg.add([_i], _w, 'REPLACE')
_vg = ob_cube.vertex_groups.new(name='Bone.020')
for _i, _w in zip([244, 245, 246, 247, 248, 249, 250, 251, 252, 253, 254, 255], [0.1806, 0.1762, 0.1906, 0.1751, 0.7008, 0.6675, 0.7163, 0.6912, 0.9361, 0.8882, 0.9249, 0.8834]): _vg.add([_i], _w, 'REPLACE')
_vg = ob_cube.vertex_groups.new(name='Bone.009')
_vg = ob_cube.vertex_groups.new(name='Bone.010')
for _i, _w in zip([0, 1, 26, 28, 50, 51, 52, 53, 56, 57, 61, 82, 83, 84, 85, 86, 87, 88, 127, 128, 129, 130, 131, 143, 147, 148, 149, 150, 151, 152, 163, 164, 174, 175, 200, 202, 224, 225, 226, 227, 230, 231, 235, 256, 257, 258, 259, 260, 261, 262, 301, 302, 303, 304, 305, 317, 321, 322, 323, 324, 325, 326, 337, 338], [0.119, 0.1458, 0.1169, 0.003171, 0.08335, 0.08303, 0.1148, 0.1186, 0.01008, 0.03275, 0.00547, 0.08605, 0.108, 0.0929, 0.02641, 0.03306, 0.02731, 0.0185, 0.5512, 0.5939, 0.6249, 0.6406, 0.1863, 0.1746, 0.1001, 0.09756, 0.1355, 0.1335, 0.03916, 0.03872, 0.5935, 0.6354, 0.1188, 0.1457, 0.1169, 0.003164, 0.08318, 0.08301, 0.1142, 0.1186, 0.009844, 0.03269, 0.00539, 0.08594, 0.1079, 0.09292, 0.02623, 0.03285, 0.02739, 0.0186, 0.5511, 0.5939, 0.6249, 0.6406, 0.1862, 0.1746, 0.09951, 0.09755, 0.1355, 0.1335, 0.03911, 0.03868, 0.5934, 0.6354]): _vg.add([_i], _w, 'REPLACE')
_vg = ob_cube.vertex_groups.new(name='Bone.011')
for _i, _w in zip([0, 1, 26, 52, 82, 83, 84, 85, 86, 87, 88, 127, 128, 129, 130, 131, 143, 149, 150, 151, 152, 153, 163, 164], [0.4065, 0.5074, 0.4037, 0.007511, 0.3987, 0.4408, 0.3619, 0.2343, 0.1758, 0.1832, 0.1376, 0.1439, 0.1209, 0.125, 0.1355, 0.4775, 0.4553, 0.4904, 0.428, 0.5179, 0.1598, 0.02936, 0.1482, 0.1264]): _vg.add([_i], _w, 'REPLACE')
_vg = ob_cube.vertex_groups.new(name='Bone.012')
for _i, _w in zip([0, 1, 26, 82, 83, 84, 85, 86, 87, 88, 89, 90, 91, 92, 94, 96, 127, 128, 129, 130, 131, 143, 149, 150, 151, 152, 153, 154, 156, 163, 164], [0.4157, 0.291, 0.3838, 0.4434, 0.393, 0.5018, 0.6102, 0.7055, 0.6814, 0.7774, 0.109, 0.4726, 0.1686, 0.7912, 0.007479, 0.06287, 0.1138, 0.1131, 0.1119, 0.0877, 0.2534, 0.3112, 0.2949, 0.3827, 0.322, 0.7302, 0.07509, 0.5223, 0.06165, 0.1018, 0.09551]): _vg.add([_i], _w, 'REPLACE')
_vg = ob_cube.vertex_groups.new(name='Bone.013')
for _i, _w in zip([0, 1, 26, 82, 83, 85, 86, 87, 88, 89, 90, 91, 92, 93, 94, 95, 96, 97, 98, 99, 100, 102, 106, 107, 108, 131, 149, 150, 151, 152, 153, 154, 155, 156, 157, 158, 162], [0.01561, 0.000572, 0.06076, 0.05212, 0.01998, 0.106, 0.06642, 0.08474, 0.03156, 0.8397, 0.4999, 0.7941, 0.1809, 0.8508, 0.2095, 0.8973, 0.7194, 0.5122, 0.07397, 0.5224, 0.1484, 0.02216, 0.05548, 0.1559, 0.0252, 0.02303, 0.0402, 0.0009677, 0.103, 0.05438, 0.8673, 0.4599, 0.9081, 0.656, 0.5139, 0.004753, 0.1121]): _vg.add([_i], _w, 'REPLACE')
_vg = ob_cube.vertex_groups.new(name='Bone.014')
for _i, _w in zip([89, 93, 94, 95, 96, 97, 98, 99, 100, 101, 102, 103, 104, 105, 106, 107, 108, 155, 156, 157, 158, 159, 160, 161, 162], [0.005362, 0.1393, 0.7604, 0.09903, 0.2163, 0.4863, 0.9224, 0.4768, 0.8429, 0.9837, 0.9607, 0.9912, 0.9836, 0.9767, 0.9377, 0.8301, 0.9596, 0.08656, 0.2812, 0.4856, 0.9718, 0.9888, 0.9977, 0.996, 0.8771]): _vg.add([_i], _w, 'REPLACE')
_vg = ob_cube.vertex_groups.new(name='Bone.021')
for _i, _w in zip([174, 175, 200, 226, 256, 257, 258, 259, 260, 261, 262, 301, 302, 303, 304, 305, 317, 323, 324, 325, 326, 327, 337, 338], [0.4066, 0.5077, 0.4038, 0.007226, 0.3988, 0.441, 0.3621, 0.2341, 0.1756, 0.1835, 0.1379, 0.144, 0.121, 0.125, 0.1356, 0.4776, 0.4554, 0.4905, 0.4281, 0.518, 0.1599, 0.02938, 0.1482, 0.1264]): _vg.add([_i], _w, 'REPLACE')
_vg = ob_cube.vertex_groups.new(name='Bone.022')
for _i, _w in zip([174, 175, 200, 256, 257, 258, 259, 260, 261, 262, 263, 264, 265, 266, 268, 270, 301, 302, 303, 304, 305, 317, 323, 324, 325, 326, 327, 328, 330, 337, 338], [0.4158, 0.2909, 0.3835, 0.4435, 0.393, 0.5015, 0.6107, 0.706, 0.6809, 0.777, 0.1088, 0.4727, 0.1687, 0.7905, 0.007371, 0.06293, 0.1137, 0.1131, 0.1119, 0.08768, 0.2533, 0.3111, 0.2948, 0.3827, 0.3219, 0.7302, 0.0751, 0.5223, 0.06165, 0.1017, 0.09547]): _vg.add([_i], _w, 'REPLACE')
_vg = ob_cube.vertex_groups.new(name='Bone.023')
for _i, _w in zip([174, 175, 200, 256, 257, 259, 260, 261, 262, 263, 264, 265, 266, 267, 268, 269, 270, 271, 272, 273, 274, 276, 280, 281, 282, 305, 323, 324, 325, 326, 327, 328, 329, 330, 331, 332, 336], [0.01548, 0.000465, 0.06079, 0.05204, 0.01984, 0.1059, 0.0663, 0.08483, 0.03178, 0.84, 0.4999, 0.7939, 0.1814, 0.8511, 0.2091, 0.897, 0.7191, 0.5122, 0.07368, 0.5225, 0.1489, 0.02258, 0.05526, 0.1563, 0.02575, 0.02303, 0.0402, 0.0009736, 0.1029, 0.05438, 0.8673, 0.46, 0.9081, 0.6559, 0.5139, 0.004777, 0.1121]): _vg.add([_i], _w, 'REPLACE')
_vg = ob_cube.vertex_groups.new(name='Bone.024')
for _i, _w in zip([263, 267, 268, 269, 270, 271, 272, 273, 274, 275, 276, 277, 278, 279, 280, 281, 282, 329, 330, 331, 332, 333, 334, 335, 336], [0.005256, 0.1391, 0.7609, 0.09926, 0.2165, 0.4863, 0.9227, 0.4768, 0.8424, 0.9838, 0.9605, 0.9913, 0.9834, 0.9769, 0.938, 0.8297, 0.9593, 0.08658, 0.2812, 0.4856, 0.9718, 0.9888, 0.9977, 0.996, 0.8771]): _vg.add([_i], _w, 'REPLACE')
_m = ob_cube.modifiers.new('Subsurf', 'SUBSURF')
_m.uv_smooth = 'PRESERVE_CORNERS'
_m.quality = 0
_m.levels = 0
_m.render_levels = 0
_m.show_only_control_edges = False
_m = ob_cube.modifiers.new('Armature', 'ARMATURE')
_m.object = ob_armature_002
ob_armature_001.location = (0.0, 0.0, 0.3008)
ob_armature_001.lineart.crease_threshold = 0.0
ob_armature.location = (0.0, 0.0, 0.3008)
ob_armature.lineart.crease_threshold = 0.0
ob_camera.location = (-8.122, -0.3915, 1.901)
ob_camera.rotation_euler = (1.445, 0.01644, -1.531)
ob_camera.lock_rotations_4d = False
ob_camera.empty_display_type = 'ARROWS'
ob_camera.color = (0.0, 0.0, 0.0, 0.0)
ob_camera.display_type = 'WIRE'
ob_camera.lineart.crease_threshold = 0.0

# ---- collection membership
col_collection_1.objects.link(ob_armature_002)
col_collection_1.objects.link(ob_cube)
col_collection_1.objects.link(ob_armature_001)
col_collection_1.objects.link(ob_armature)
col_collection_1.objects.link(ob_camera)

# ---- scene / render settings (as saved in the file)
scene.camera = ob_camera
scene.frame_start = 1; scene.frame_end = 60; scene.frame_set(25)
scene.render.engine = 'BLENDER_EEVEE_NEXT'
scene.render.resolution_percentage = 50
scene.render.dither_intensity = 0.0
scene.cycles.use_denoising = False
scene.cycles.samples = 10
scene.cycles.sampling_pattern = 'TABULATED_SOBOL'
scene.cycles.light_sampling_threshold = 0.0
scene.cycles.use_adaptive_sampling = False
scene.cycles.use_light_tree = False
scene.cycles.blur_glossy = 0.0
scene.cycles.volume_bounces = 1
scene.cycles.pixel_filter_type = 'GAUSSIAN'
scene.cycles.sample_clamp_indirect = 0.0
scene.view_settings.view_transform = 'Standard'
bpy.context.view_layer.update()

# ---- added for rendering (the .blend has no usable light): sun
light_auto_sun = bpy.data.lights.new('AutoSun', 'SUN')
light_auto_sun.energy = 3.0
light_auto_sun.angle = 0.0523599
ob_auto_sun = bpy.data.objects.new('AutoSun', light_auto_sun)
scene.collection.objects.link(ob_auto_sun)
ob_auto_sun.rotation_euler = (0.872665, 0.174533, 0.523599)
bpy.context.view_layer.update()
